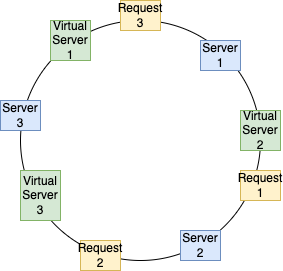

The diagram above was exported from draw.io. Its source (the exported page's mxGraphModel, read from the mxfile embedded in the PNG):
<mxGraphModel dx="1434" dy="828" grid="1" gridSize="10" guides="1" tooltips="1" connect="1" arrows="1" fold="1" page="1" pageScale="1" pageWidth="850" pageHeight="1100" math="0" shadow="0">
  <root>
    <mxCell id="0" />
    <mxCell id="1" parent="0" />
    <mxCell id="N9RadEDlVD8PydVwo-Sv-1" value="" style="ellipse;whiteSpace=wrap;html=1;aspect=fixed;fillColor=none;" parent="1" vertex="1">
      <mxGeometry x="280" y="120" width="240" height="240" as="geometry" />
    </mxCell>
    <mxCell id="N9RadEDlVD8PydVwo-Sv-3" value="Server 1" style="rounded=0;whiteSpace=wrap;html=1;fillColor=#dae8fc;strokeColor=#6c8ebf;" parent="1" vertex="1">
      <mxGeometry x="460" y="140" width="40" height="30" as="geometry" />
    </mxCell>
    <mxCell id="N9RadEDlVD8PydVwo-Sv-4" value="Server 2" style="rounded=0;whiteSpace=wrap;html=1;fillColor=#dae8fc;strokeColor=#6c8ebf;" parent="1" vertex="1">
      <mxGeometry x="440" y="330" width="40" height="30" as="geometry" />
    </mxCell>
    <mxCell id="N9RadEDlVD8PydVwo-Sv-5" value="Server 3" style="rounded=0;whiteSpace=wrap;html=1;fillColor=#dae8fc;strokeColor=#6c8ebf;" parent="1" vertex="1">
      <mxGeometry x="260" y="200" width="40" height="30" as="geometry" />
    </mxCell>
    <mxCell id="N9RadEDlVD8PydVwo-Sv-7" value="Virtual Server 2" style="rounded=0;whiteSpace=wrap;html=1;fillColor=#d5e8d4;strokeColor=#82b366;" parent="1" vertex="1">
      <mxGeometry x="500" y="210" width="40" height="40" as="geometry" />
    </mxCell>
    <mxCell id="N9RadEDlVD8PydVwo-Sv-9" value="Virtual Server 1" style="rounded=0;whiteSpace=wrap;html=1;fillColor=#d5e8d4;strokeColor=#82b366;" parent="1" vertex="1">
      <mxGeometry x="310" y="120" width="40" height="40" as="geometry" />
    </mxCell>
    <mxCell id="N9RadEDlVD8PydVwo-Sv-10" value="&lt;span&gt;Virtual Server 3&lt;/span&gt;" style="rounded=0;whiteSpace=wrap;html=1;fillColor=#d5e8d4;strokeColor=#82b366;" parent="1" vertex="1">
      <mxGeometry x="280" y="270" width="40" height="50" as="geometry" />
    </mxCell>
    <mxCell id="N9RadEDlVD8PydVwo-Sv-11" value="Request 2" style="rounded=0;whiteSpace=wrap;html=1;fillColor=#fff2cc;strokeColor=#d6b656;" parent="1" vertex="1">
      <mxGeometry x="340" y="340" width="40" height="30" as="geometry" />
    </mxCell>
    <mxCell id="N9RadEDlVD8PydVwo-Sv-12" value="Request 3" style="rounded=0;whiteSpace=wrap;html=1;fillColor=#fff2cc;strokeColor=#d6b656;" parent="1" vertex="1">
      <mxGeometry x="380" y="100" width="40" height="30" as="geometry" />
    </mxCell>
    <mxCell id="N9RadEDlVD8PydVwo-Sv-13" value="Request 1" style="rounded=0;whiteSpace=wrap;html=1;fillColor=#fff2cc;strokeColor=#d6b656;" parent="1" vertex="1">
      <mxGeometry x="500" y="270" width="40" height="30" as="geometry" />
    </mxCell>
  </root>
</mxGraphModel>